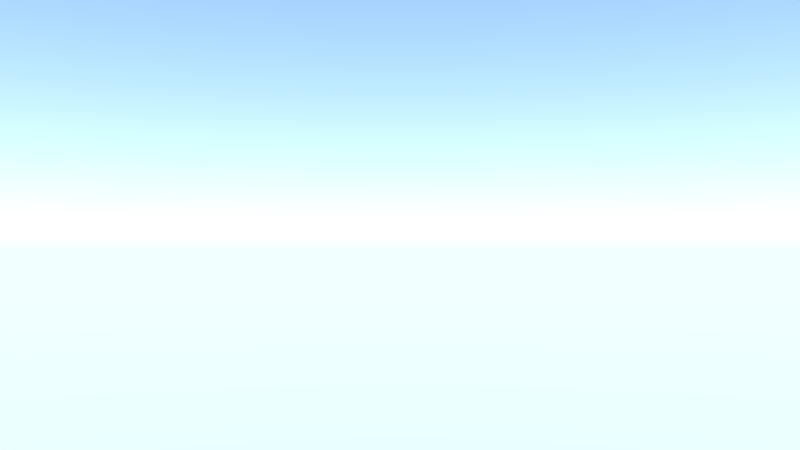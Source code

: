 # Source: closeup.blend  (saved by Blender 2.75.0; exported with 4.5.12 LTS)
import bpy
from mathutils import Matrix  # noqa: F401  (used for matrix-valued properties, if any)

bpy.ops.wm.read_factory_settings(use_empty=True)
scene = bpy.context.scene
scene.name = 'Scene'

# ---- collections
col_collection_1 = bpy.data.collections.new('Collection 1'); scene.collection.children.link(col_collection_1)
col_treeplane = bpy.data.collections.new('treeplane')  # instanced only; not linked into the scene
col_red_treenew = bpy.data.collections.new('red_treeNew')  # instanced only; not linked into the scene
col_tree2 = bpy.data.collections.new('tree2')  # instanced only; not linked into the scene
col_liontestnew = bpy.data.collections.new('liontestNew')  # instanced only; not linked into the scene
col_mountains = bpy.data.collections.new('mountains')  # instanced only; not linked into the scene
col_potnew = bpy.data.collections.new('potNew')  # instanced only; not linked into the scene
col_lake = bpy.data.collections.new('lake')  # instanced only; not linked into the scene

# ---- materials (node trees are filled in below, after node groups)
mat_material = bpy.data.materials.new('Material')
mat_material.alpha_threshold = 0.0
mat_material.roughness = 0.5

# ---- material node trees
mat_material.use_nodes = True; mat_material.node_tree.nodes.clear()
_N = mat_material.node_tree.nodes; _L = mat_material.node_tree.links
n0 = _N.new('ShaderNodeOutputMaterial'); n0.name = 'Material Output'; n0.location = (300, 300)
n1 = _N.new('ShaderNodeEmission'); n1.name = 'Emission'; n1.location = (10, 300)
n1.inputs[0].default_value = (0.6738, 0.4614, 0.0821, 1.0)
n1.inputs[1].default_value = 8.1
_L.new(n1.outputs[0], n0.inputs[0])
n0.is_active_output = True

# ---- world
world_world = bpy.data.worlds.new('World'); scene.world = world_world
world_world.use_nodes = True; world_world.node_tree.nodes.clear()
_N = world_world.node_tree.nodes; _L = world_world.node_tree.links
n0 = _N.new('ShaderNodeOutputWorld'); n0.name = 'World Output'; n0.location = (300, 300)
n1 = _N.new('ShaderNodeBackground'); n1.name = 'Background'; n1.location = (10, 300)
n1.inputs[1].default_value = 3.4
n2 = _N.new('ShaderNodeTexSky'); n2.name = 'Sky Texture'; n2.location = (-190, 300)
n2.sky_type = 'HOSEK_WILKIE'
n2.ground_albedo = 0.9297
n2.sun_elevation = 1.571
_L.new(n1.outputs[0], n0.inputs[0])
_L.new(n2.outputs[0], n1.inputs[0])
n0.is_active_output = True
world_world.color = (0.05088, 0.05088, 0.05088)
world_world.use_sun_shadow = False
world_world.sun_shadow_jitter_overblur = 0.0
world_world.cycles.sampling_method = 'MANUAL'
world_world.cycles.sample_map_resolution = 256

# ---- cameras
cam_camera_001 = bpy.data.cameras.new('Camera.001')
cam_camera_001.clip_end = 100.0
cam_camera_001.lens = 31.4
cam_camera_001.sensor_width = 32.0
cam_camera_001.sensor_height = 18.0
cam_camera_001.display_size = 2.0
cam_camera_001.dof.use_dof = True
cam_camera_001.dof.focus_distance = 0.0
cam_camera_001.dof.aperture_fstop = 5.6

# ---- meshes
me_plane = bpy.data.meshes.new('Plane')
me_plane.from_pydata([(-1.0, -1.0, 0.0), (1.0, -1.0, 0.0), (-1.0, 1.0, 0.0), (1.0, 1.0, 0.0)], [], [(0, 1, 3, 2)])
me_plane.materials.append(mat_material)
me_plane.use_remesh_preserve_volume = False
me_plane.use_remesh_preserve_attributes = False
me_plane.use_mirror_vertex_groups = False
me_plane.update()

# ---- objects
ob_treeplane_004 = bpy.data.objects.new('treeplane.004', None)
ob_plane = bpy.data.objects.new('Plane', me_plane)
ob_treeplane_001 = bpy.data.objects.new('treeplane.001', None)
ob_red_treenew_002 = bpy.data.objects.new('red_treeNew.002', None)
ob_tree2_004 = bpy.data.objects.new('tree2.004', None)
ob_tree2_003 = bpy.data.objects.new('tree2.003', None)
ob_treeplane_003 = bpy.data.objects.new('treeplane.003', None)
ob_treeplane_002 = bpy.data.objects.new('treeplane.002', None)
ob_treeplane = bpy.data.objects.new('treeplane', None)
ob_liontestnew = bpy.data.objects.new('liontestNew', None)
ob_mountains = bpy.data.objects.new('mountains', None)
ob_potnew = bpy.data.objects.new('potNew', None)
ob_camera = bpy.data.objects.new('Camera', cam_camera_001)
ob_lake = bpy.data.objects.new('lake', None)

# ---- transforms, parenting, visibility, modifiers, constraints
ob_treeplane_004.location = (7.857, 4.727, 0.9377)
ob_treeplane_004.rotation_euler = (0.0, -0.0, -6.222)
ob_treeplane_004.scale = (0.3168, 0.3168, 0.3168)
ob_treeplane_004.empty_image_offset = (0.0, 0.0)
ob_treeplane_004.show_instancer_for_render = False
ob_treeplane_004.instance_type = 'COLLECTION'
ob_treeplane_004.lineart.crease_threshold = 0.0
ob_plane.location = (-4.37, -10.11, 11.36)
ob_plane.rotation_euler = (0.8893, -0.0, -0.1888)
ob_plane.scale = (7.716, 1.644, 1.644)
ob_plane.lineart.crease_threshold = 0.0
ob_treeplane_001.location = (5.625, 8.532, 1.616)
ob_treeplane_001.rotation_euler = (0.0, -0.0, -5.043)
ob_treeplane_001.scale = (0.3168, 0.3168, 0.3168)
ob_treeplane_001.empty_image_offset = (0.0, 0.0)
ob_treeplane_001.show_instancer_for_render = False
ob_treeplane_001.instance_type = 'COLLECTION'
ob_treeplane_001.lineart.crease_threshold = 0.0
ob_red_treenew_002.location = (5.918, 2.724, 4.052)
ob_red_treenew_002.rotation_euler = (0.0, -0.0, -1.39)
ob_red_treenew_002.scale = (0.2328, 0.2328, 0.2328)
ob_red_treenew_002.empty_image_offset = (0.0, 0.0)
ob_red_treenew_002.show_instancer_for_render = False
ob_red_treenew_002.instance_type = 'COLLECTION'
ob_red_treenew_002.lineart.crease_threshold = 0.0
ob_tree2_004.location = (-0.1043, -7.099, 1.578)
ob_tree2_004.rotation_euler = (0.05564, -0.05267, -0.8486)
ob_tree2_004.scale = (0.5627, 0.5627, 0.5627)
ob_tree2_004.empty_image_offset = (0.0, 0.0)
ob_tree2_004.show_instancer_for_render = False
ob_tree2_004.instance_type = 'COLLECTION'
ob_tree2_004.lineart.crease_threshold = 0.0
ob_tree2_003.location = (7.229, -1.654, 0.4011)
ob_tree2_003.rotation_euler = (0.0, -0.0, -2.49)
ob_tree2_003.scale = (0.9604, 0.9604, 0.9604)
ob_tree2_003.empty_image_offset = (0.0, 0.0)
ob_tree2_003.show_instancer_for_render = False
ob_tree2_003.instance_type = 'COLLECTION'
ob_tree2_003.lineart.crease_threshold = 0.0
ob_treeplane_003.location = (-1.93, 4.688, 1.166)
ob_treeplane_003.rotation_euler = (0.0, 0.0, -1.444)
ob_treeplane_003.scale = (0.1192, 0.1192, 0.1192)
ob_treeplane_003.empty_image_offset = (0.0, 0.0)
ob_treeplane_003.show_instancer_for_render = False
ob_treeplane_003.instance_type = 'COLLECTION'
ob_treeplane_003.lineart.crease_threshold = 0.0
ob_treeplane_002.location = (2.824, 5.911, 0.6277)
ob_treeplane_002.rotation_euler = (0.0, -0.0, -1.83)
ob_treeplane_002.scale = (0.2445, 0.2445, 0.2445)
ob_treeplane_002.empty_image_offset = (0.0, 0.0)
ob_treeplane_002.show_instancer_for_render = False
ob_treeplane_002.instance_type = 'COLLECTION'
ob_treeplane_002.lineart.crease_threshold = 0.0
ob_treeplane.location = (6.941, 7.166, 0.5714)
ob_treeplane.rotation_euler = (0.0, -0.0, 0.6718)
ob_treeplane.scale = (0.4755, 0.4755, 0.4755)
ob_treeplane.empty_image_offset = (0.0, 0.0)
ob_treeplane.show_instancer_for_render = False
ob_treeplane.instance_type = 'COLLECTION'
ob_treeplane.lineart.crease_threshold = 0.0
ob_liontestnew.location = (3.633, 8.959e-06, 0.4169)
ob_liontestnew.rotation_euler = (0.0, -0.0, -3.345)
ob_liontestnew.scale = (0.1818, 0.1818, 0.1818)
ob_liontestnew.empty_image_offset = (0.0, 0.0)
ob_liontestnew.show_instancer_for_render = False
ob_liontestnew.instance_type = 'COLLECTION'
ob_liontestnew.lineart.crease_threshold = 0.0
ob_mountains.location = (0.0, 0.0, 0.0)
ob_mountains.empty_image_offset = (0.0, 0.0)
ob_mountains.show_instancer_for_render = False
ob_mountains.instance_type = 'COLLECTION'
ob_mountains.lineart.crease_threshold = 0.0
ob_potnew.location = (-1.593, -0.006594, 0.7369)
ob_potnew.rotation_euler = (0.04629, 0.003614, -0.01292)
ob_potnew.empty_image_offset = (0.0, 0.0)
ob_potnew.show_instancer_for_render = False
ob_potnew.instance_type = 'COLLECTION'
ob_potnew.lineart.crease_threshold = 0.0
ob_camera.location = (-8.053, -2.794, 1.595)
ob_camera.rotation_euler = (1.602, -1.837e-06, -1.264)
ob_camera.lineart.crease_threshold = 0.0
ob_lake.location = (0.0, 0.0, 0.0)
ob_lake.empty_image_offset = (0.0, 0.0)
ob_lake.show_instancer_for_render = False
ob_lake.instance_type = 'COLLECTION'
ob_lake.lineart.crease_threshold = 0.0
cam_camera_001.dof.focus_object = ob_potnew
ob_treeplane_004.instance_collection = col_treeplane
ob_treeplane_001.instance_collection = col_treeplane
ob_red_treenew_002.instance_collection = col_red_treenew
ob_tree2_004.instance_collection = col_tree2
ob_tree2_003.instance_collection = col_tree2
ob_treeplane_003.instance_collection = col_treeplane
ob_treeplane_002.instance_collection = col_treeplane
ob_treeplane.instance_collection = col_treeplane
ob_liontestnew.instance_collection = col_liontestnew
ob_mountains.instance_collection = col_mountains
ob_potnew.instance_collection = col_potnew
ob_lake.instance_collection = col_lake

# ---- collection membership
col_collection_1.objects.link(ob_treeplane_004)
col_collection_1.objects.link(ob_plane)
col_collection_1.objects.link(ob_treeplane_001)
col_collection_1.objects.link(ob_red_treenew_002)
col_collection_1.objects.link(ob_tree2_004)
col_collection_1.objects.link(ob_tree2_003)
col_collection_1.objects.link(ob_treeplane_003)
col_collection_1.objects.link(ob_treeplane_002)
col_collection_1.objects.link(ob_treeplane)
col_collection_1.objects.link(ob_liontestnew)
col_collection_1.objects.link(ob_mountains)
col_collection_1.objects.link(ob_potnew)
col_collection_1.objects.link(ob_camera)
col_collection_1.objects.link(ob_lake)

# ---- scene / render settings (as saved in the file)
scene.camera = ob_camera
scene.frame_start = 1; scene.frame_end = 200; scene.frame_set(1)
scene.render.engine = 'CYCLES'
scene.render.resolution_percentage = 50
scene.render.fps = 30
scene.render.dither_intensity = 0.0
scene.cycles.use_denoising = False
scene.cycles.samples = 200
scene.cycles.sampling_pattern = 'TABULATED_SOBOL'
scene.cycles.light_sampling_threshold = 0.0
scene.cycles.use_adaptive_sampling = False
scene.cycles.use_light_tree = False
scene.cycles.blur_glossy = 0.0
scene.cycles.pixel_filter_type = 'GAUSSIAN'
scene.cycles.sample_clamp_indirect = 0.0
scene.view_settings.view_transform = 'Standard'
bpy.context.view_layer.update()
